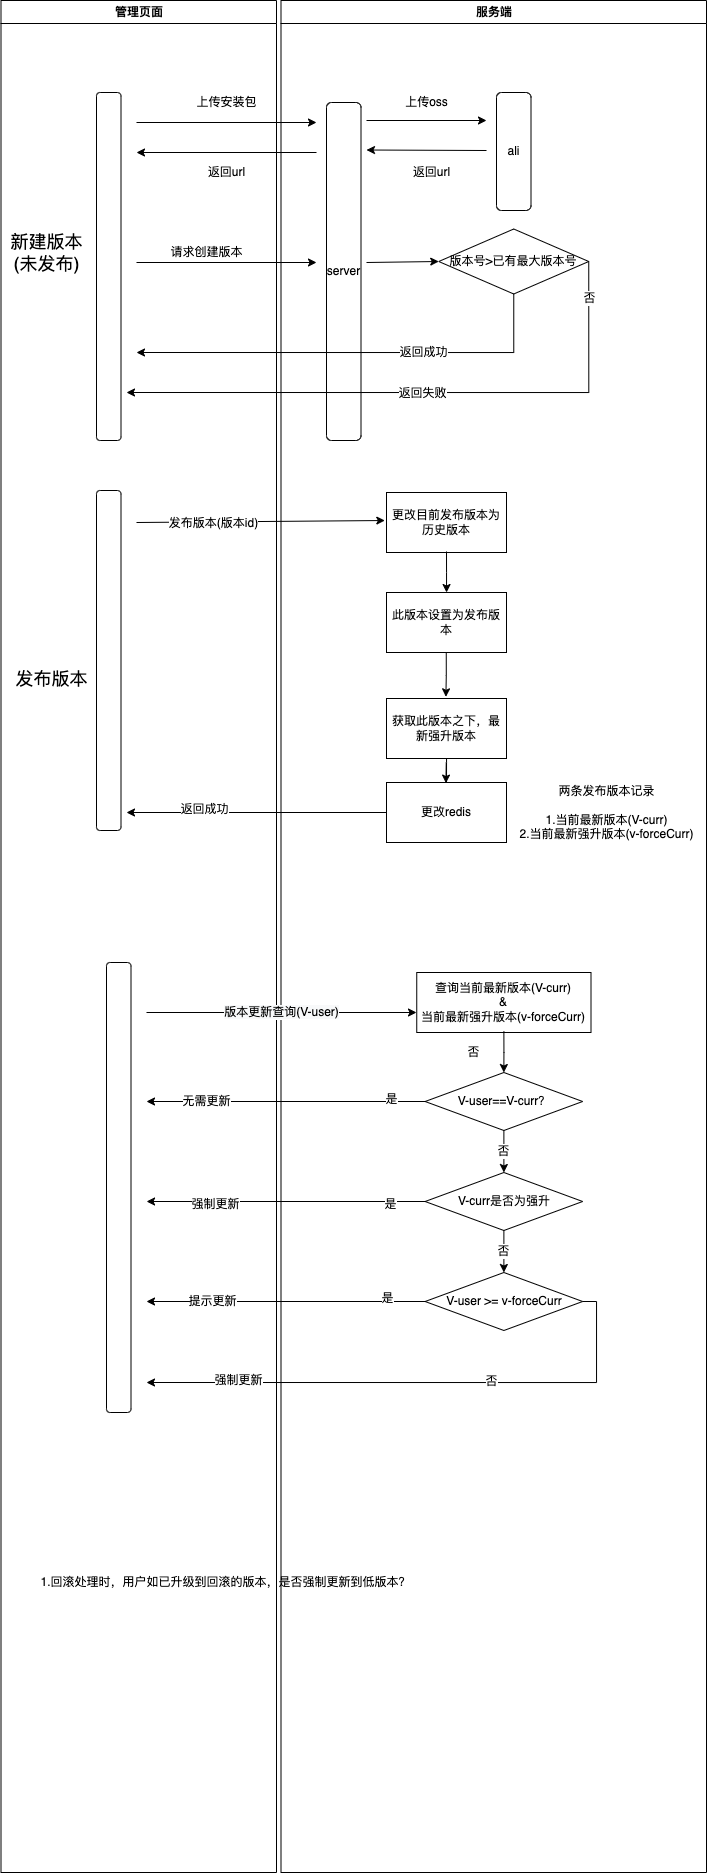

The diagram above was exported from draw.io. Its source (the exported page's mxGraphModel, read from the mxfile embedded in the PNG):
<mxGraphModel dx="977" dy="669" grid="1" gridSize="10" guides="1" tooltips="1" connect="1" arrows="1" fold="1" page="1" pageScale="1" pageWidth="1169" pageHeight="826" background="none" math="0" shadow="0">
  <root>
    <mxCell id="0" />
    <mxCell id="1" parent="0" />
    <mxCell id="2" value="管理页面" style="swimlane;whiteSpace=wrap" parent="1" vertex="1">
      <mxGeometry x="164.5" y="128" width="275.5" height="1872" as="geometry" />
    </mxCell>
    <mxCell id="qMM2lOne2R4U2QQhbe9L-44" value="" style="rounded=1;whiteSpace=wrap;html=1;" vertex="1" parent="2">
      <mxGeometry x="95.5" y="92" width="24.5" height="348" as="geometry" />
    </mxCell>
    <mxCell id="qMM2lOne2R4U2QQhbe9L-51" value="上传安装包" style="text;html=1;align=center;verticalAlign=middle;resizable=0;points=[];autosize=1;strokeColor=none;fillColor=none;" vertex="1" parent="2">
      <mxGeometry x="185.5" y="92" width="80" height="20" as="geometry" />
    </mxCell>
    <mxCell id="qMM2lOne2R4U2QQhbe9L-66" value="返回url" style="text;html=1;align=center;verticalAlign=middle;resizable=0;points=[];autosize=1;strokeColor=none;fillColor=none;" vertex="1" parent="2">
      <mxGeometry x="200.5" y="162" width="50" height="20" as="geometry" />
    </mxCell>
    <mxCell id="qMM2lOne2R4U2QQhbe9L-67" value="" style="endArrow=classic;html=1;rounded=0;" edge="1" parent="2">
      <mxGeometry width="50" height="50" relative="1" as="geometry">
        <mxPoint x="135.5" y="262" as="sourcePoint" />
        <mxPoint x="315.5" y="262" as="targetPoint" />
      </mxGeometry>
    </mxCell>
    <mxCell id="qMM2lOne2R4U2QQhbe9L-68" value="请求创建版本" style="text;html=1;align=center;verticalAlign=middle;resizable=0;points=[];autosize=1;strokeColor=none;fillColor=none;" vertex="1" parent="2">
      <mxGeometry x="160.5" y="242" width="90" height="20" as="geometry" />
    </mxCell>
    <mxCell id="qMM2lOne2R4U2QQhbe9L-186" value="" style="rounded=1;whiteSpace=wrap;html=1;" vertex="1" parent="2">
      <mxGeometry x="95.5" y="490" width="24.5" height="340" as="geometry" />
    </mxCell>
    <mxCell id="qMM2lOne2R4U2QQhbe9L-187" value="&lt;font style=&quot;font-size: 18px&quot;&gt;新建版本&lt;br&gt;(未发布)&lt;/font&gt;" style="text;html=1;align=center;verticalAlign=middle;resizable=0;points=[];autosize=1;strokeColor=none;fillColor=none;" vertex="1" parent="2">
      <mxGeometry y="232" width="90" height="40" as="geometry" />
    </mxCell>
    <mxCell id="qMM2lOne2R4U2QQhbe9L-188" value="&lt;span style=&quot;font-size: 18px&quot;&gt;发布版本&lt;/span&gt;" style="text;html=1;align=center;verticalAlign=middle;resizable=0;points=[];autosize=1;strokeColor=none;fillColor=none;" vertex="1" parent="2">
      <mxGeometry x="5.5" y="668" width="90" height="20" as="geometry" />
    </mxCell>
    <mxCell id="qMM2lOne2R4U2QQhbe9L-228" value="1.回滚处理时，用户如已升级到回滚的版本，是否强制更新到低版本？" style="text;html=1;align=center;verticalAlign=middle;resizable=0;points=[];autosize=1;strokeColor=none;fillColor=none;fontSize=11;" vertex="1" parent="2">
      <mxGeometry x="29.5" y="1572" width="390" height="20" as="geometry" />
    </mxCell>
    <mxCell id="3" value="服务端" style="swimlane;whiteSpace=wrap" parent="1" vertex="1">
      <mxGeometry x="444.5" y="128" width="425.5" height="1872" as="geometry" />
    </mxCell>
    <mxCell id="qMM2lOne2R4U2QQhbe9L-55" value="ali" style="rounded=1;whiteSpace=wrap;html=1;" vertex="1" parent="3">
      <mxGeometry x="215.5" y="92" width="34.5" height="118" as="geometry" />
    </mxCell>
    <mxCell id="qMM2lOne2R4U2QQhbe9L-49" value="server" style="rounded=1;whiteSpace=wrap;html=1;" vertex="1" parent="3">
      <mxGeometry x="45.5" y="102" width="34.5" height="338" as="geometry" />
    </mxCell>
    <mxCell id="qMM2lOne2R4U2QQhbe9L-50" value="" style="endArrow=classic;html=1;rounded=0;startArrow=none;" edge="1" parent="3">
      <mxGeometry width="50" height="50" relative="1" as="geometry">
        <mxPoint x="85.5" y="120" as="sourcePoint" />
        <mxPoint x="205.5" y="120" as="targetPoint" />
      </mxGeometry>
    </mxCell>
    <mxCell id="qMM2lOne2R4U2QQhbe9L-58" value="上传oss" style="text;html=1;align=center;verticalAlign=middle;resizable=0;points=[];autosize=1;strokeColor=none;fillColor=none;" vertex="1" parent="3">
      <mxGeometry x="115.5" y="92" width="60" height="20" as="geometry" />
    </mxCell>
    <mxCell id="qMM2lOne2R4U2QQhbe9L-59" value="" style="endArrow=classic;html=1;rounded=0;" edge="1" parent="3">
      <mxGeometry width="50" height="50" relative="1" as="geometry">
        <mxPoint x="205.5" y="150" as="sourcePoint" />
        <mxPoint x="85.5" y="149.5" as="targetPoint" />
      </mxGeometry>
    </mxCell>
    <mxCell id="qMM2lOne2R4U2QQhbe9L-60" value="返回url" style="text;html=1;align=center;verticalAlign=middle;resizable=0;points=[];autosize=1;strokeColor=none;fillColor=none;" vertex="1" parent="3">
      <mxGeometry x="125.5" y="162" width="50" height="20" as="geometry" />
    </mxCell>
    <mxCell id="qMM2lOne2R4U2QQhbe9L-84" value="&lt;span&gt;版本号&amp;gt;已有最大版本号&lt;/span&gt;" style="rhombus;whiteSpace=wrap;html=1;fillColor=rgb(255, 255, 255);strokeColor=rgb(0, 0, 0);fontColor=rgb(0, 0, 0);" vertex="1" parent="3">
      <mxGeometry x="157.75" y="228.5" width="150" height="65" as="geometry" />
    </mxCell>
    <mxCell id="qMM2lOne2R4U2QQhbe9L-138" value="查询当前最新版本(V-curr)&lt;br&gt;&amp;amp;&lt;br&gt;当前最新强升版本(v-forceCurr)" style="whiteSpace=wrap;html=1;fillColor=rgb(255, 255, 255);strokeColor=rgb(0, 0, 0);fontColor=rgb(0, 0, 0);" vertex="1" parent="3">
      <mxGeometry x="135.75" y="972" width="174.25" height="60" as="geometry" />
    </mxCell>
    <mxCell id="qMM2lOne2R4U2QQhbe9L-141" value="V-user==V-curr？" style="rhombus;whiteSpace=wrap;html=1;fillColor=rgb(255, 255, 255);strokeColor=rgb(0, 0, 0);fontColor=rgb(0, 0, 0);" vertex="1" parent="3">
      <mxGeometry x="144.13" y="1072" width="157.5" height="58" as="geometry" />
    </mxCell>
    <mxCell id="qMM2lOne2R4U2QQhbe9L-142" value="" style="edgeStyle=orthogonalEdgeStyle;rounded=0;orthogonalLoop=1;jettySize=auto;html=1;exitX=0.5;exitY=0.983;exitDx=0;exitDy=0;exitPerimeter=0;" edge="1" parent="3" source="qMM2lOne2R4U2QQhbe9L-138" target="qMM2lOne2R4U2QQhbe9L-141">
      <mxGeometry relative="1" as="geometry">
        <mxPoint x="195.75" y="1037" as="sourcePoint" />
      </mxGeometry>
    </mxCell>
    <mxCell id="qMM2lOne2R4U2QQhbe9L-144" value="V-curr是否为强升" style="rhombus;whiteSpace=wrap;html=1;fillColor=rgb(255, 255, 255);strokeColor=rgb(0, 0, 0);fontColor=rgb(0, 0, 0);" vertex="1" parent="3">
      <mxGeometry x="144.13" y="1172" width="157.5" height="58" as="geometry" />
    </mxCell>
    <mxCell id="qMM2lOne2R4U2QQhbe9L-145" value="否" style="edgeStyle=orthogonalEdgeStyle;rounded=0;orthogonalLoop=1;jettySize=auto;html=1;" edge="1" parent="3" source="qMM2lOne2R4U2QQhbe9L-141" target="qMM2lOne2R4U2QQhbe9L-144">
      <mxGeometry relative="1" as="geometry" />
    </mxCell>
    <mxCell id="qMM2lOne2R4U2QQhbe9L-156" value="V-user &amp;gt;= v-forceCurr" style="rhombus;whiteSpace=wrap;html=1;fillColor=rgb(255, 255, 255);strokeColor=rgb(0, 0, 0);fontColor=rgb(0, 0, 0);" vertex="1" parent="3">
      <mxGeometry x="144.13" y="1272" width="157.5" height="58" as="geometry" />
    </mxCell>
    <mxCell id="qMM2lOne2R4U2QQhbe9L-157" value="否" style="edgeStyle=orthogonalEdgeStyle;rounded=0;orthogonalLoop=1;jettySize=auto;html=1;" edge="1" parent="3" source="qMM2lOne2R4U2QQhbe9L-144" target="qMM2lOne2R4U2QQhbe9L-156">
      <mxGeometry relative="1" as="geometry" />
    </mxCell>
    <mxCell id="qMM2lOne2R4U2QQhbe9L-189" value="更改目前发布版本为历史版本" style="whiteSpace=wrap;html=1;fillColor=rgb(255, 255, 255);strokeColor=rgb(0, 0, 0);fontColor=rgb(0, 0, 0);" vertex="1" parent="3">
      <mxGeometry x="105.5" y="492" width="120" height="60" as="geometry" />
    </mxCell>
    <mxCell id="qMM2lOne2R4U2QQhbe9L-191" value="" style="edgeStyle=orthogonalEdgeStyle;rounded=0;orthogonalLoop=1;jettySize=auto;html=1;exitX=0.5;exitY=0.983;exitDx=0;exitDy=0;exitPerimeter=0;" edge="1" parent="3" source="qMM2lOne2R4U2QQhbe9L-189">
      <mxGeometry relative="1" as="geometry">
        <mxPoint x="-279" y="429" as="sourcePoint" />
        <mxPoint x="165.54999999999995" y="592.0184126984127" as="targetPoint" />
      </mxGeometry>
    </mxCell>
    <mxCell id="qMM2lOne2R4U2QQhbe9L-198" value="否" style="edgeLabel;html=1;align=center;verticalAlign=middle;resizable=0;points=[];" vertex="1" connectable="0" parent="3">
      <mxGeometry x="225.5" y="1002" as="geometry">
        <mxPoint x="-33" y="50" as="offset" />
      </mxGeometry>
    </mxCell>
    <mxCell id="qMM2lOne2R4U2QQhbe9L-202" value="&lt;span&gt;此版本设置为发布版本&lt;/span&gt;" style="whiteSpace=wrap;html=1;fillColor=rgb(255, 255, 255);strokeColor=rgb(0, 0, 0);fontColor=rgb(0, 0, 0);" vertex="1" parent="3">
      <mxGeometry x="105.5" y="592" width="120" height="60" as="geometry" />
    </mxCell>
    <mxCell id="qMM2lOne2R4U2QQhbe9L-227" value="" style="edgeStyle=orthogonalEdgeStyle;rounded=0;orthogonalLoop=1;jettySize=auto;html=1;fontSize=11;" edge="1" parent="3" source="qMM2lOne2R4U2QQhbe9L-210" target="qMM2lOne2R4U2QQhbe9L-212">
      <mxGeometry relative="1" as="geometry">
        <Array as="points">
          <mxPoint x="165.75" y="762" />
          <mxPoint x="165.75" y="762" />
        </Array>
      </mxGeometry>
    </mxCell>
    <mxCell id="qMM2lOne2R4U2QQhbe9L-210" value="&lt;span&gt;获取此版本之下，最新强升版本&lt;/span&gt;" style="whiteSpace=wrap;html=1;fillColor=rgb(255, 255, 255);strokeColor=rgb(0, 0, 0);fontColor=rgb(0, 0, 0);" vertex="1" parent="3">
      <mxGeometry x="105.5" y="698" width="120" height="60" as="geometry" />
    </mxCell>
    <mxCell id="qMM2lOne2R4U2QQhbe9L-211" value="" style="edgeStyle=orthogonalEdgeStyle;rounded=0;orthogonalLoop=1;jettySize=auto;html=1;fontSize=11;entryX=0.495;entryY=-0.028;entryDx=0;entryDy=0;entryPerimeter=0;" edge="1" parent="3" target="qMM2lOne2R4U2QQhbe9L-210">
      <mxGeometry relative="1" as="geometry">
        <mxPoint x="165.25" y="652" as="sourcePoint" />
        <mxPoint x="165.25" y="722" as="targetPoint" />
      </mxGeometry>
    </mxCell>
    <mxCell id="qMM2lOne2R4U2QQhbe9L-212" value="更改redis&lt;br&gt;" style="whiteSpace=wrap;html=1;fillColor=rgb(255, 255, 255);strokeColor=rgb(0, 0, 0);fontColor=rgb(0, 0, 0);" vertex="1" parent="3">
      <mxGeometry x="105.5" y="782" width="120" height="60" as="geometry" />
    </mxCell>
    <mxCell id="qMM2lOne2R4U2QQhbe9L-213" value="" style="edgeStyle=orthogonalEdgeStyle;rounded=0;orthogonalLoop=1;jettySize=auto;html=1;fontSize=11;entryX=0.495;entryY=0.01;entryDx=0;entryDy=0;entryPerimeter=0;" edge="1" parent="3" target="qMM2lOne2R4U2QQhbe9L-212">
      <mxGeometry relative="1" as="geometry">
        <mxPoint x="165.25" y="762" as="sourcePoint" />
        <mxPoint x="165.25" y="778" as="targetPoint" />
        <Array as="points" />
      </mxGeometry>
    </mxCell>
    <mxCell id="qMM2lOne2R4U2QQhbe9L-217" value="两条发布版本记录&lt;br&gt;&lt;br&gt;1.当前最新版本(&lt;span style=&quot;font-size: 12px&quot;&gt;V-curr&lt;/span&gt;)&lt;br&gt;2.当前最新强升版本(&lt;span style=&quot;font-size: 12px&quot;&gt;v-forceCurr&lt;/span&gt;)" style="text;html=1;align=center;verticalAlign=middle;resizable=0;points=[];autosize=1;strokeColor=none;fillColor=none;fontSize=11;" vertex="1" parent="3">
      <mxGeometry x="230" y="782" width="190" height="60" as="geometry" />
    </mxCell>
    <mxCell id="qMM2lOne2R4U2QQhbe9L-57" value="" style="endArrow=classic;html=1;rounded=0;" edge="1" parent="1">
      <mxGeometry width="50" height="50" relative="1" as="geometry">
        <mxPoint x="300" y="250" as="sourcePoint" />
        <mxPoint x="480" y="250" as="targetPoint" />
      </mxGeometry>
    </mxCell>
    <mxCell id="qMM2lOne2R4U2QQhbe9L-65" value="" style="endArrow=classic;html=1;rounded=0;" edge="1" parent="1">
      <mxGeometry width="50" height="50" relative="1" as="geometry">
        <mxPoint x="480" y="280" as="sourcePoint" />
        <mxPoint x="300" y="280" as="targetPoint" />
      </mxGeometry>
    </mxCell>
    <mxCell id="qMM2lOne2R4U2QQhbe9L-104" value="" style="endArrow=classic;html=1;rounded=0;entryX=0;entryY=0.5;entryDx=0;entryDy=0;" edge="1" parent="1" target="qMM2lOne2R4U2QQhbe9L-84">
      <mxGeometry width="50" height="50" relative="1" as="geometry">
        <mxPoint x="530" y="390" as="sourcePoint" />
        <mxPoint x="540" y="440" as="targetPoint" />
      </mxGeometry>
    </mxCell>
    <mxCell id="qMM2lOne2R4U2QQhbe9L-105" value="" style="rounded=1;whiteSpace=wrap;html=1;" vertex="1" parent="1">
      <mxGeometry x="270" y="1090" width="24.5" height="450" as="geometry" />
    </mxCell>
    <mxCell id="qMM2lOne2R4U2QQhbe9L-108" value="&lt;span style=&quot;font-size: 12px ; background-color: rgb(248 , 249 , 250)&quot;&gt;版本更新查询(V-user)&lt;/span&gt;" style="endArrow=classic;html=1;rounded=0;" edge="1" parent="1">
      <mxGeometry width="50" height="50" relative="1" as="geometry">
        <mxPoint x="310" y="1140" as="sourcePoint" />
        <mxPoint x="580" y="1140" as="targetPoint" />
      </mxGeometry>
    </mxCell>
    <mxCell id="qMM2lOne2R4U2QQhbe9L-120" style="edgeStyle=orthogonalEdgeStyle;rounded=0;orthogonalLoop=1;jettySize=auto;html=1;exitX=1;exitY=0.5;exitDx=0;exitDy=0;" edge="1" parent="1" source="qMM2lOne2R4U2QQhbe9L-84">
      <mxGeometry relative="1" as="geometry">
        <mxPoint x="290" y="520" as="targetPoint" />
        <Array as="points">
          <mxPoint x="752" y="520" />
        </Array>
      </mxGeometry>
    </mxCell>
    <mxCell id="qMM2lOne2R4U2QQhbe9L-149" value="否" style="edgeLabel;html=1;align=center;verticalAlign=middle;resizable=0;points=[];" vertex="1" connectable="0" parent="qMM2lOne2R4U2QQhbe9L-120">
      <mxGeometry x="-0.8906" y="4" relative="1" as="geometry">
        <mxPoint x="-4" y="4" as="offset" />
      </mxGeometry>
    </mxCell>
    <mxCell id="qMM2lOne2R4U2QQhbe9L-226" value="返回失败" style="edgeLabel;html=1;align=center;verticalAlign=middle;resizable=0;points=[];fontSize=11;" vertex="1" connectable="0" parent="qMM2lOne2R4U2QQhbe9L-120">
      <mxGeometry x="0.0147" y="1" relative="1" as="geometry">
        <mxPoint x="3" as="offset" />
      </mxGeometry>
    </mxCell>
    <mxCell id="qMM2lOne2R4U2QQhbe9L-146" style="edgeStyle=orthogonalEdgeStyle;rounded=0;orthogonalLoop=1;jettySize=auto;html=1;" edge="1" parent="1" source="qMM2lOne2R4U2QQhbe9L-141">
      <mxGeometry relative="1" as="geometry">
        <mxPoint x="310" y="1229" as="targetPoint" />
      </mxGeometry>
    </mxCell>
    <mxCell id="qMM2lOne2R4U2QQhbe9L-151" value="是" style="edgeLabel;html=1;align=center;verticalAlign=middle;resizable=0;points=[];" vertex="1" connectable="0" parent="qMM2lOne2R4U2QQhbe9L-146">
      <mxGeometry x="-0.6323" y="-2" relative="1" as="geometry">
        <mxPoint x="17" as="offset" />
      </mxGeometry>
    </mxCell>
    <mxCell id="qMM2lOne2R4U2QQhbe9L-185" value="无需更新" style="edgeLabel;html=1;align=center;verticalAlign=middle;resizable=0;points=[];" vertex="1" connectable="0" parent="qMM2lOne2R4U2QQhbe9L-146">
      <mxGeometry x="0.34" relative="1" as="geometry">
        <mxPoint x="-32" as="offset" />
      </mxGeometry>
    </mxCell>
    <mxCell id="qMM2lOne2R4U2QQhbe9L-152" style="edgeStyle=orthogonalEdgeStyle;rounded=0;orthogonalLoop=1;jettySize=auto;html=1;" edge="1" parent="1" source="qMM2lOne2R4U2QQhbe9L-144">
      <mxGeometry relative="1" as="geometry">
        <mxPoint x="310" y="1329" as="targetPoint" />
        <Array as="points">
          <mxPoint x="310" y="1329" />
        </Array>
      </mxGeometry>
    </mxCell>
    <mxCell id="qMM2lOne2R4U2QQhbe9L-153" value="是" style="edgeLabel;html=1;align=center;verticalAlign=middle;resizable=0;points=[];" vertex="1" connectable="0" parent="qMM2lOne2R4U2QQhbe9L-152">
      <mxGeometry x="-0.6539" y="3" relative="1" as="geometry">
        <mxPoint x="13" as="offset" />
      </mxGeometry>
    </mxCell>
    <mxCell id="qMM2lOne2R4U2QQhbe9L-154" value="强制更新" style="edgeLabel;html=1;align=center;verticalAlign=middle;resizable=0;points=[];" vertex="1" connectable="0" parent="qMM2lOne2R4U2QQhbe9L-152">
      <mxGeometry x="0.5044" y="3" relative="1" as="geometry">
        <mxPoint as="offset" />
      </mxGeometry>
    </mxCell>
    <mxCell id="qMM2lOne2R4U2QQhbe9L-158" style="edgeStyle=orthogonalEdgeStyle;rounded=0;orthogonalLoop=1;jettySize=auto;html=1;" edge="1" parent="1" source="qMM2lOne2R4U2QQhbe9L-156">
      <mxGeometry relative="1" as="geometry">
        <mxPoint x="310" y="1429" as="targetPoint" />
      </mxGeometry>
    </mxCell>
    <mxCell id="qMM2lOne2R4U2QQhbe9L-159" value="是" style="edgeLabel;html=1;align=center;verticalAlign=middle;resizable=0;points=[];" vertex="1" connectable="0" parent="qMM2lOne2R4U2QQhbe9L-158">
      <mxGeometry x="-0.7024" y="-3" relative="1" as="geometry">
        <mxPoint x="4" as="offset" />
      </mxGeometry>
    </mxCell>
    <mxCell id="qMM2lOne2R4U2QQhbe9L-160" value="提示更新" style="edgeLabel;html=1;align=center;verticalAlign=middle;resizable=0;points=[];" vertex="1" connectable="0" parent="qMM2lOne2R4U2QQhbe9L-158">
      <mxGeometry x="0.5313" relative="1" as="geometry">
        <mxPoint as="offset" />
      </mxGeometry>
    </mxCell>
    <mxCell id="qMM2lOne2R4U2QQhbe9L-162" style="edgeStyle=orthogonalEdgeStyle;rounded=0;orthogonalLoop=1;jettySize=auto;html=1;" edge="1" parent="1" source="qMM2lOne2R4U2QQhbe9L-156">
      <mxGeometry relative="1" as="geometry">
        <mxPoint x="310" y="1510" as="targetPoint" />
        <Array as="points">
          <mxPoint x="760" y="1510" />
        </Array>
      </mxGeometry>
    </mxCell>
    <mxCell id="qMM2lOne2R4U2QQhbe9L-164" value="否" style="edgeLabel;html=1;align=center;verticalAlign=middle;resizable=0;points=[];" vertex="1" connectable="0" parent="qMM2lOne2R4U2QQhbe9L-162">
      <mxGeometry x="-0.162" y="-1" relative="1" as="geometry">
        <mxPoint x="28" as="offset" />
      </mxGeometry>
    </mxCell>
    <mxCell id="qMM2lOne2R4U2QQhbe9L-165" value="强制更新" style="edgeLabel;html=1;align=center;verticalAlign=middle;resizable=0;points=[];" vertex="1" connectable="0" parent="qMM2lOne2R4U2QQhbe9L-162">
      <mxGeometry x="0.6614" y="-2" relative="1" as="geometry">
        <mxPoint as="offset" />
      </mxGeometry>
    </mxCell>
    <mxCell id="qMM2lOne2R4U2QQhbe9L-200" value="" style="endArrow=classic;html=1;rounded=0;fontSize=18;entryX=-0.014;entryY=0.467;entryDx=0;entryDy=0;entryPerimeter=0;" edge="1" parent="1" target="qMM2lOne2R4U2QQhbe9L-189">
      <mxGeometry width="50" height="50" relative="1" as="geometry">
        <mxPoint x="300" y="650" as="sourcePoint" />
        <mxPoint x="540" y="650" as="targetPoint" />
      </mxGeometry>
    </mxCell>
    <mxCell id="qMM2lOne2R4U2QQhbe9L-201" value="&lt;font style=&quot;font-size: 11px&quot;&gt;发布版本(版本id)&lt;/font&gt;" style="edgeLabel;html=1;align=center;verticalAlign=middle;resizable=0;points=[];fontSize=18;" vertex="1" connectable="0" parent="qMM2lOne2R4U2QQhbe9L-200">
      <mxGeometry x="-0.3857" y="2" relative="1" as="geometry">
        <mxPoint as="offset" />
      </mxGeometry>
    </mxCell>
    <mxCell id="qMM2lOne2R4U2QQhbe9L-219" style="edgeStyle=orthogonalEdgeStyle;rounded=0;orthogonalLoop=1;jettySize=auto;html=1;fontSize=11;" edge="1" parent="1">
      <mxGeometry relative="1" as="geometry">
        <mxPoint x="290" y="940" as="targetPoint" />
        <mxPoint x="550" y="940" as="sourcePoint" />
      </mxGeometry>
    </mxCell>
    <mxCell id="qMM2lOne2R4U2QQhbe9L-220" value="返回成功" style="edgeLabel;html=1;align=center;verticalAlign=middle;resizable=0;points=[];fontSize=11;" vertex="1" connectable="0" parent="qMM2lOne2R4U2QQhbe9L-219">
      <mxGeometry x="0.4037" y="-3" relative="1" as="geometry">
        <mxPoint as="offset" />
      </mxGeometry>
    </mxCell>
    <mxCell id="qMM2lOne2R4U2QQhbe9L-222" style="edgeStyle=orthogonalEdgeStyle;rounded=0;orthogonalLoop=1;jettySize=auto;html=1;fontSize=11;" edge="1" parent="1" source="qMM2lOne2R4U2QQhbe9L-84">
      <mxGeometry relative="1" as="geometry">
        <mxPoint x="300" y="480" as="targetPoint" />
        <Array as="points">
          <mxPoint x="677" y="480" />
        </Array>
      </mxGeometry>
    </mxCell>
    <mxCell id="qMM2lOne2R4U2QQhbe9L-225" value="返回成功" style="edgeLabel;html=1;align=center;verticalAlign=middle;resizable=0;points=[];fontSize=11;" vertex="1" connectable="0" parent="qMM2lOne2R4U2QQhbe9L-222">
      <mxGeometry x="-0.3152" relative="1" as="geometry">
        <mxPoint as="offset" />
      </mxGeometry>
    </mxCell>
  </root>
</mxGraphModel>